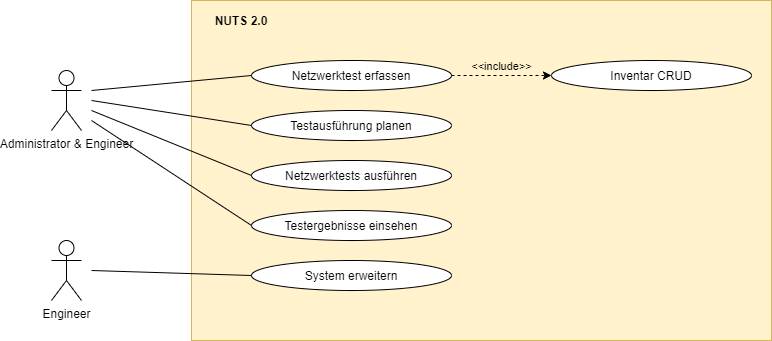

The diagram above was exported from draw.io. Its source (the exported page's mxGraphModel, read from the mxfile embedded in the PNG):
<mxGraphModel dx="1182" dy="721" grid="1" gridSize="10" guides="1" tooltips="1" connect="1" arrows="1" fold="1" page="1" pageScale="1" pageWidth="827" pageHeight="1169" math="0" shadow="0">
  <root>
    <mxCell id="0" />
    <mxCell id="1" parent="0" />
    <mxCell id="r6-1sxkfEJ5l3VhxYMmt-21" value="" style="rounded=0;whiteSpace=wrap;html=1;fillColor=#fff2cc;strokeColor=#d6b656;" vertex="1" parent="1">
      <mxGeometry x="260" y="170" width="580" height="340" as="geometry" />
    </mxCell>
    <mxCell id="r6-1sxkfEJ5l3VhxYMmt-1" value="Administrator &amp;amp; Engineer" style="shape=umlActor;verticalLabelPosition=bottom;labelBackgroundColor=#ffffff;verticalAlign=top;html=1;outlineConnect=0;" vertex="1" parent="1">
      <mxGeometry x="120" y="240" width="30" height="60" as="geometry" />
    </mxCell>
    <mxCell id="r6-1sxkfEJ5l3VhxYMmt-2" value="Engineer" style="shape=umlActor;verticalLabelPosition=bottom;labelBackgroundColor=#ffffff;verticalAlign=top;html=1;outlineConnect=0;" vertex="1" parent="1">
      <mxGeometry x="120" y="410" width="30" height="60" as="geometry" />
    </mxCell>
    <mxCell id="r6-1sxkfEJ5l3VhxYMmt-3" value="Inventar CRUD" style="ellipse;whiteSpace=wrap;html=1;" vertex="1" parent="1">
      <mxGeometry x="620" y="230" width="200" height="30" as="geometry" />
    </mxCell>
    <mxCell id="r6-1sxkfEJ5l3VhxYMmt-4" value="Netzwerktest erfassen" style="ellipse;whiteSpace=wrap;html=1;" vertex="1" parent="1">
      <mxGeometry x="320" y="230" width="200" height="30" as="geometry" />
    </mxCell>
    <mxCell id="r6-1sxkfEJ5l3VhxYMmt-5" value="Testausführung planen" style="ellipse;whiteSpace=wrap;html=1;" vertex="1" parent="1">
      <mxGeometry x="320" y="280" width="200" height="30" as="geometry" />
    </mxCell>
    <mxCell id="r6-1sxkfEJ5l3VhxYMmt-6" value="Testergebnisse einsehen" style="ellipse;whiteSpace=wrap;html=1;" vertex="1" parent="1">
      <mxGeometry x="320" y="380" width="200" height="30" as="geometry" />
    </mxCell>
    <mxCell id="r6-1sxkfEJ5l3VhxYMmt-7" value="System erweitern" style="ellipse;whiteSpace=wrap;html=1;" vertex="1" parent="1">
      <mxGeometry x="320" y="430" width="200" height="30" as="geometry" />
    </mxCell>
    <mxCell id="r6-1sxkfEJ5l3VhxYMmt-9" value="" style="endArrow=none;html=1;entryX=0;entryY=0.5;entryDx=0;entryDy=0;" edge="1" parent="1" target="r6-1sxkfEJ5l3VhxYMmt-4">
      <mxGeometry width="50" height="50" relative="1" as="geometry">
        <mxPoint x="160" y="260" as="sourcePoint" />
        <mxPoint x="440" y="370" as="targetPoint" />
      </mxGeometry>
    </mxCell>
    <mxCell id="r6-1sxkfEJ5l3VhxYMmt-11" value="" style="endArrow=none;html=1;entryX=0;entryY=0.5;entryDx=0;entryDy=0;" edge="1" parent="1" target="r6-1sxkfEJ5l3VhxYMmt-5">
      <mxGeometry width="50" height="50" relative="1" as="geometry">
        <mxPoint x="160" y="270" as="sourcePoint" />
        <mxPoint x="320" y="265" as="targetPoint" />
      </mxGeometry>
    </mxCell>
    <mxCell id="r6-1sxkfEJ5l3VhxYMmt-13" value="Netzwerktests ausführen" style="ellipse;whiteSpace=wrap;html=1;" vertex="1" parent="1">
      <mxGeometry x="320" y="330" width="200" height="30" as="geometry" />
    </mxCell>
    <mxCell id="r6-1sxkfEJ5l3VhxYMmt-14" value="" style="endArrow=none;html=1;entryX=0;entryY=0.5;entryDx=0;entryDy=0;" edge="1" parent="1" target="r6-1sxkfEJ5l3VhxYMmt-13">
      <mxGeometry width="50" height="50" relative="1" as="geometry">
        <mxPoint x="160" y="280" as="sourcePoint" />
        <mxPoint x="330" y="255" as="targetPoint" />
      </mxGeometry>
    </mxCell>
    <mxCell id="r6-1sxkfEJ5l3VhxYMmt-15" value="" style="endArrow=none;html=1;entryX=0;entryY=0.5;entryDx=0;entryDy=0;" edge="1" parent="1" target="r6-1sxkfEJ5l3VhxYMmt-6">
      <mxGeometry width="50" height="50" relative="1" as="geometry">
        <mxPoint x="160" y="290" as="sourcePoint" />
        <mxPoint x="330" y="355" as="targetPoint" />
      </mxGeometry>
    </mxCell>
    <mxCell id="r6-1sxkfEJ5l3VhxYMmt-18" value="" style="endArrow=none;html=1;entryX=0;entryY=0.5;entryDx=0;entryDy=0;" edge="1" parent="1" target="r6-1sxkfEJ5l3VhxYMmt-7">
      <mxGeometry width="50" height="50" relative="1" as="geometry">
        <mxPoint x="160" y="440" as="sourcePoint" />
        <mxPoint x="330" y="405" as="targetPoint" />
      </mxGeometry>
    </mxCell>
    <mxCell id="r6-1sxkfEJ5l3VhxYMmt-20" value="&amp;lt;&amp;lt;include&amp;gt;&amp;gt;" style="endArrow=classic;dashed=1;html=1;entryX=0;entryY=0.5;entryDx=0;entryDy=0;exitX=1;exitY=0.5;exitDx=0;exitDy=0;labelPosition=center;verticalLabelPosition=top;align=center;verticalAlign=bottom;endFill=1;labelBackgroundColor=none;" edge="1" parent="1" source="r6-1sxkfEJ5l3VhxYMmt-4" target="r6-1sxkfEJ5l3VhxYMmt-3">
      <mxGeometry width="50" height="50" relative="1" as="geometry">
        <mxPoint x="390" y="420" as="sourcePoint" />
        <mxPoint x="440" y="370" as="targetPoint" />
      </mxGeometry>
    </mxCell>
    <mxCell id="r6-1sxkfEJ5l3VhxYMmt-23" value="NUTS 2.0" style="text;html=1;strokeColor=none;fillColor=none;align=center;verticalAlign=middle;whiteSpace=wrap;rounded=0;fontStyle=1" vertex="1" parent="1">
      <mxGeometry x="280" y="180" width="60" height="20" as="geometry" />
    </mxCell>
  </root>
</mxGraphModel>